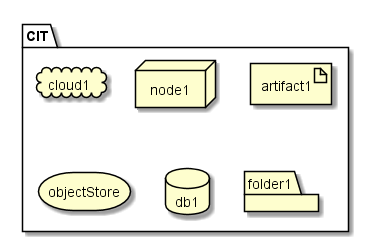

The diagram above was rendered by PlantUML. Its source (embedded in the PNG):
@startuml

package  "CIT" {
  cloud cloud1
  node node1
  artifact artifact1
  storage objectStore
  database db1
  folder folder1
}

@enduml